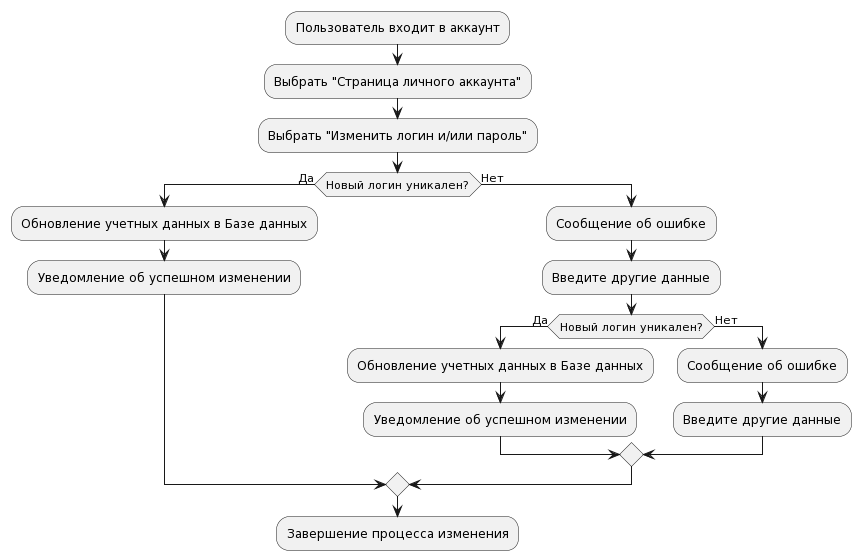

The diagram above was rendered by PlantUML. Its source (embedded in the PNG):
@startuml
:Пользователь входит в аккаунт;
:Выбрать "Страница личного аккаунта";
:Выбрать "Изменить логин и/или пароль";
if (Новый логин уникален?) then (Да)
  :Обновление учетных данных в Базе данных;
  :Уведомление об успешном изменении;
else (Нет)
  :Сообщение об ошибке;
  :Введите другие данные;
  if (Новый логин уникален?) then (Да)
    :Обновление учетных данных в Базе данных;
    :Уведомление об успешном изменении;
  else (Нет)
    :Сообщение об ошибке;
    :Введите другие данные;
  endif
endif
:Завершение процесса изменения;
@enduml